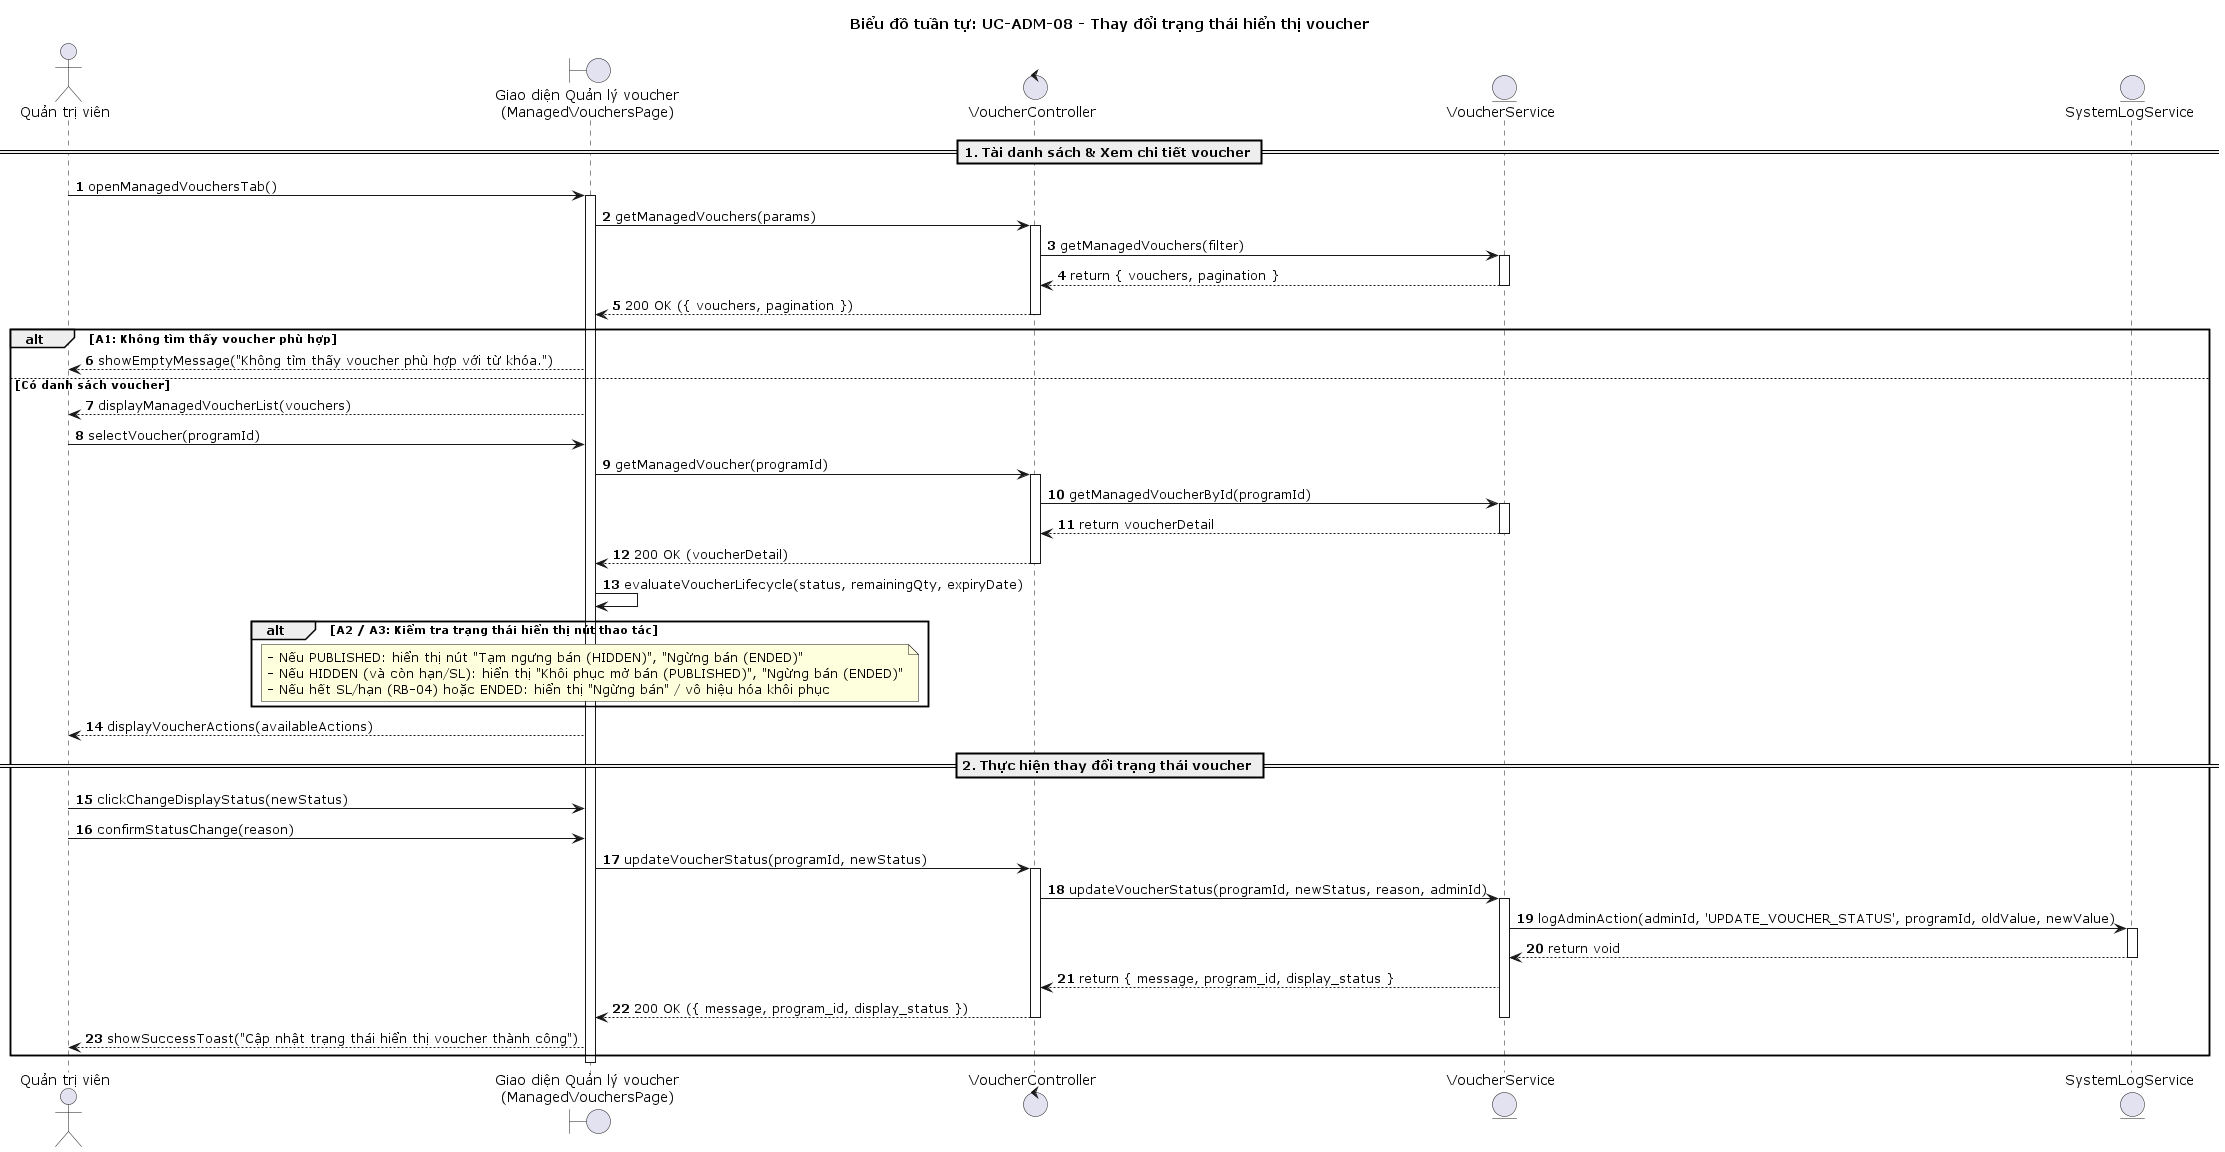

The diagram above was rendered by PlantUML. Its source (embedded in the PNG):
@startuml
title Biểu đồ tuần tự: UC-ADM-08 - Thay đổi trạng thái hiển thị voucher

autonumber
actor "Quản trị viên" as QTV
boundary "Giao diện Quản lý voucher\n(ManagedVouchersPage)" as UI
control "VoucherController" as Controller
entity "VoucherService" as Service
entity "SystemLogService" as LogService

== 1. Tải danh sách & Xem chi tiết voucher ==
QTV -> UI : openManagedVouchersTab()
activate UI
UI -> Controller : getManagedVouchers(params)
activate Controller
Controller -> Service : getManagedVouchers(filter)
activate Service
Service --> Controller : return { vouchers, pagination }
deactivate Service
Controller --> UI : 200 OK ({ vouchers, pagination })
deactivate Controller

alt A1: Không tìm thấy voucher phù hợp
    UI --> QTV : showEmptyMessage("Không tìm thấy voucher phù hợp với từ khóa.")
else Có danh sách voucher
    UI --> QTV : displayManagedVoucherList(vouchers)

    QTV -> UI : selectVoucher(programId)
    UI -> Controller : getManagedVoucher(programId)
    activate Controller
    Controller -> Service : getManagedVoucherById(programId)
    activate Service
    Service --> Controller : return voucherDetail
    deactivate Service
    Controller --> UI : 200 OK (voucherDetail)
    deactivate Controller

    UI -> UI : evaluateVoucherLifecycle(status, remainingQty, expiryDate)
    
    alt A2 / A3: Kiểm tra trạng thái hiển thị nút thao tác
        note over UI
            - Nếu PUBLISHED: hiển thị nút "Tạm ngưng bán (HIDDEN)", "Ngừng bán (ENDED)"
            - Nếu HIDDEN (và còn hạn/SL): hiển thị "Khôi phục mở bán (PUBLISHED)", "Ngừng bán (ENDED)"
            - Nếu hết SL/hạn (RB-04) hoặc ENDED: hiển thị "Ngừng bán" / vô hiệu hóa khôi phục
        end note
    end
    UI --> QTV : displayVoucherActions(availableActions)

    == 2. Thực hiện thay đổi trạng thái voucher ==
    QTV -> UI : clickChangeDisplayStatus(newStatus)
    QTV -> UI : confirmStatusChange(reason)
    UI -> Controller : updateVoucherStatus(programId, newStatus)
    activate Controller
    Controller -> Service : updateVoucherStatus(programId, newStatus, reason, adminId)
    activate Service

    Service -> LogService : logAdminAction(adminId, 'UPDATE_VOUCHER_STATUS', programId, oldValue, newValue)
    activate LogService
    LogService --> Service : return void
    deactivate LogService

    Service --> Controller : return { message, program_id, display_status }
    Controller --> UI : 200 OK ({ message, program_id, display_status })
    deactivate Service
    deactivate Controller
    UI --> QTV : showSuccessToast("Cập nhật trạng thái hiển thị voucher thành công")
end
deactivate UI

@enduml